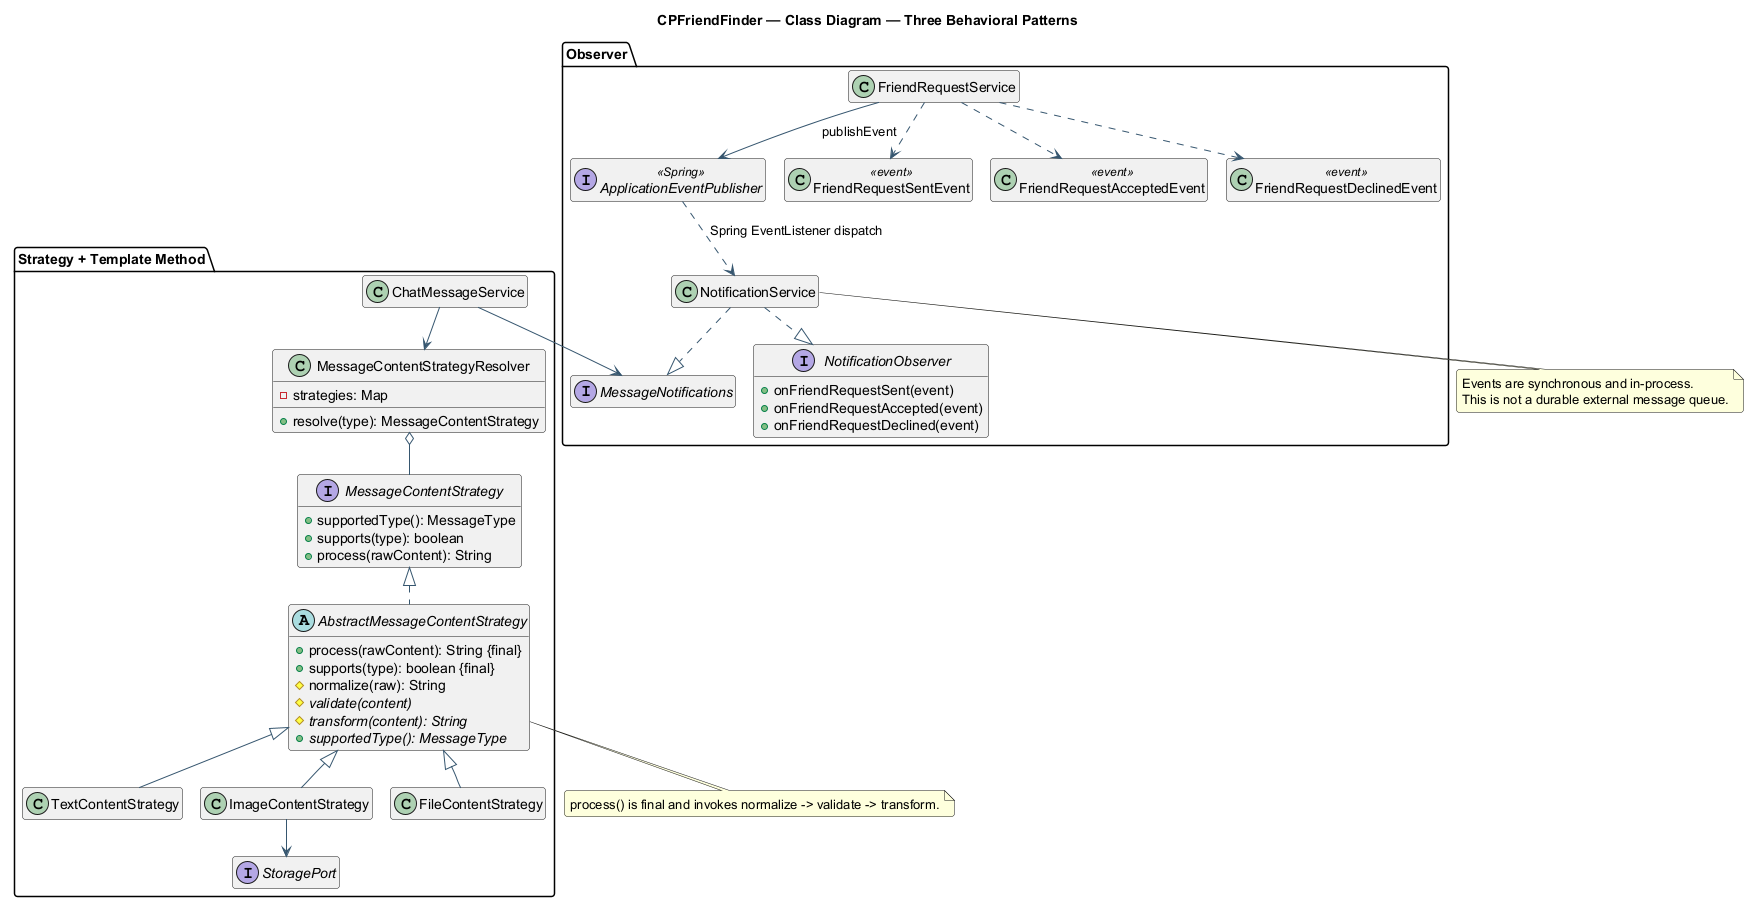

The diagram above was rendered by PlantUML. Its source (embedded in the PNG):
@startuml
!pragma layout smetana
skinparam backgroundColor white
skinparam shadowing false
skinparam defaultFontName SansSerif
skinparam ArrowColor #36566F
skinparam roundcorner 6
hide empty members
title CPFriendFinder — Class Diagram — Three Behavioral Patterns
package "Strategy + Template Method" {
 interface MessageContentStrategy {
  +supportedType(): MessageType
  +supports(type): boolean
  +process(rawContent): String
 }
 abstract class AbstractMessageContentStrategy {
  +process(rawContent): String {final}
  +supports(type): boolean {final}
  #normalize(raw): String
  #{abstract} validate(content)
  #{abstract} transform(content): String
  +{abstract} supportedType(): MessageType
 }
 class TextContentStrategy
 class ImageContentStrategy
 class FileContentStrategy
 class MessageContentStrategyResolver {
  -strategies: Map
  +resolve(type): MessageContentStrategy
 }
 class ChatMessageService
 interface StoragePort
 MessageContentStrategy <|.. AbstractMessageContentStrategy
 AbstractMessageContentStrategy <|-- TextContentStrategy
 AbstractMessageContentStrategy <|-- ImageContentStrategy
 AbstractMessageContentStrategy <|-- FileContentStrategy
 MessageContentStrategyResolver o-- MessageContentStrategy
 ChatMessageService --> MessageContentStrategyResolver
 ImageContentStrategy --> StoragePort
}
package Observer {
 class FriendRequestService
 interface ApplicationEventPublisher <<Spring>>
 interface NotificationObserver {
  +onFriendRequestSent(event)
  +onFriendRequestAccepted(event)
  +onFriendRequestDeclined(event)
 }
 class NotificationService
 interface MessageNotifications
 class FriendRequestSentEvent <<event>>
 class FriendRequestAcceptedEvent <<event>>
 class FriendRequestDeclinedEvent <<event>>
 FriendRequestService --> ApplicationEventPublisher : publishEvent
 FriendRequestService ..> FriendRequestSentEvent
 FriendRequestService ..> FriendRequestAcceptedEvent
 FriendRequestService ..> FriendRequestDeclinedEvent
 ApplicationEventPublisher ..> NotificationService : Spring EventListener dispatch
 NotificationService ..|> NotificationObserver
 NotificationService ..|> MessageNotifications
 ChatMessageService --> MessageNotifications
}
note bottom of AbstractMessageContentStrategy
  process() is final and invokes normalize -> validate -> transform.
end note
note bottom of NotificationService
  Events are synchronous and in-process.
  This is not a durable external message queue.
end note
@enduml